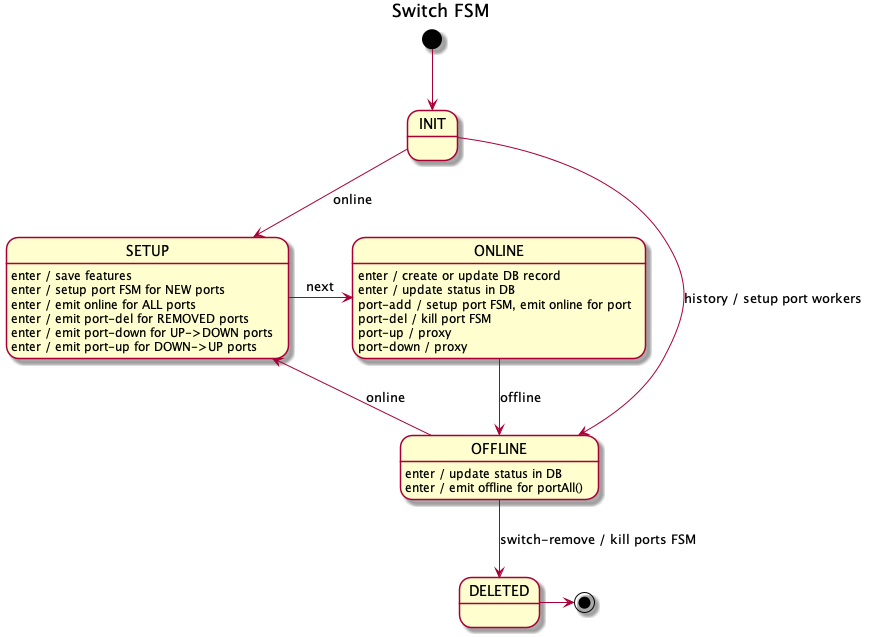

The diagram above was rendered by PlantUML. Its source (embedded in the PNG):
@startuml
title Switch FSM

[*] --> INIT

INIT --> OFFLINE : history / setup port workers
INIT --> SETUP : online

SETUP : enter / save features
SETUP : enter / setup port FSM for NEW ports
SETUP : enter / emit online for ALL ports
SETUP : enter / emit port-del for REMOVED ports
SETUP : enter / emit port-down for UP->DOWN ports
SETUP : enter / emit port-up for DOWN->UP ports
SETUP -r-> ONLINE : next

ONLINE : enter / create or update DB record
ONLINE : enter / update status in DB
ONLINE : port-add / setup port FSM, emit online for port
ONLINE : port-del / kill port FSM
ONLINE : port-up / proxy
ONLINE : port-down / proxy
ONLINE --> OFFLINE : offline

OFFLINE : enter / update status in DB
OFFLINE : enter / emit offline for portAll()
OFFLINE --> SETUP : online
OFFLINE --> DELETED: switch-remove / kill ports FSM
DELETED -> [*]

@enduml